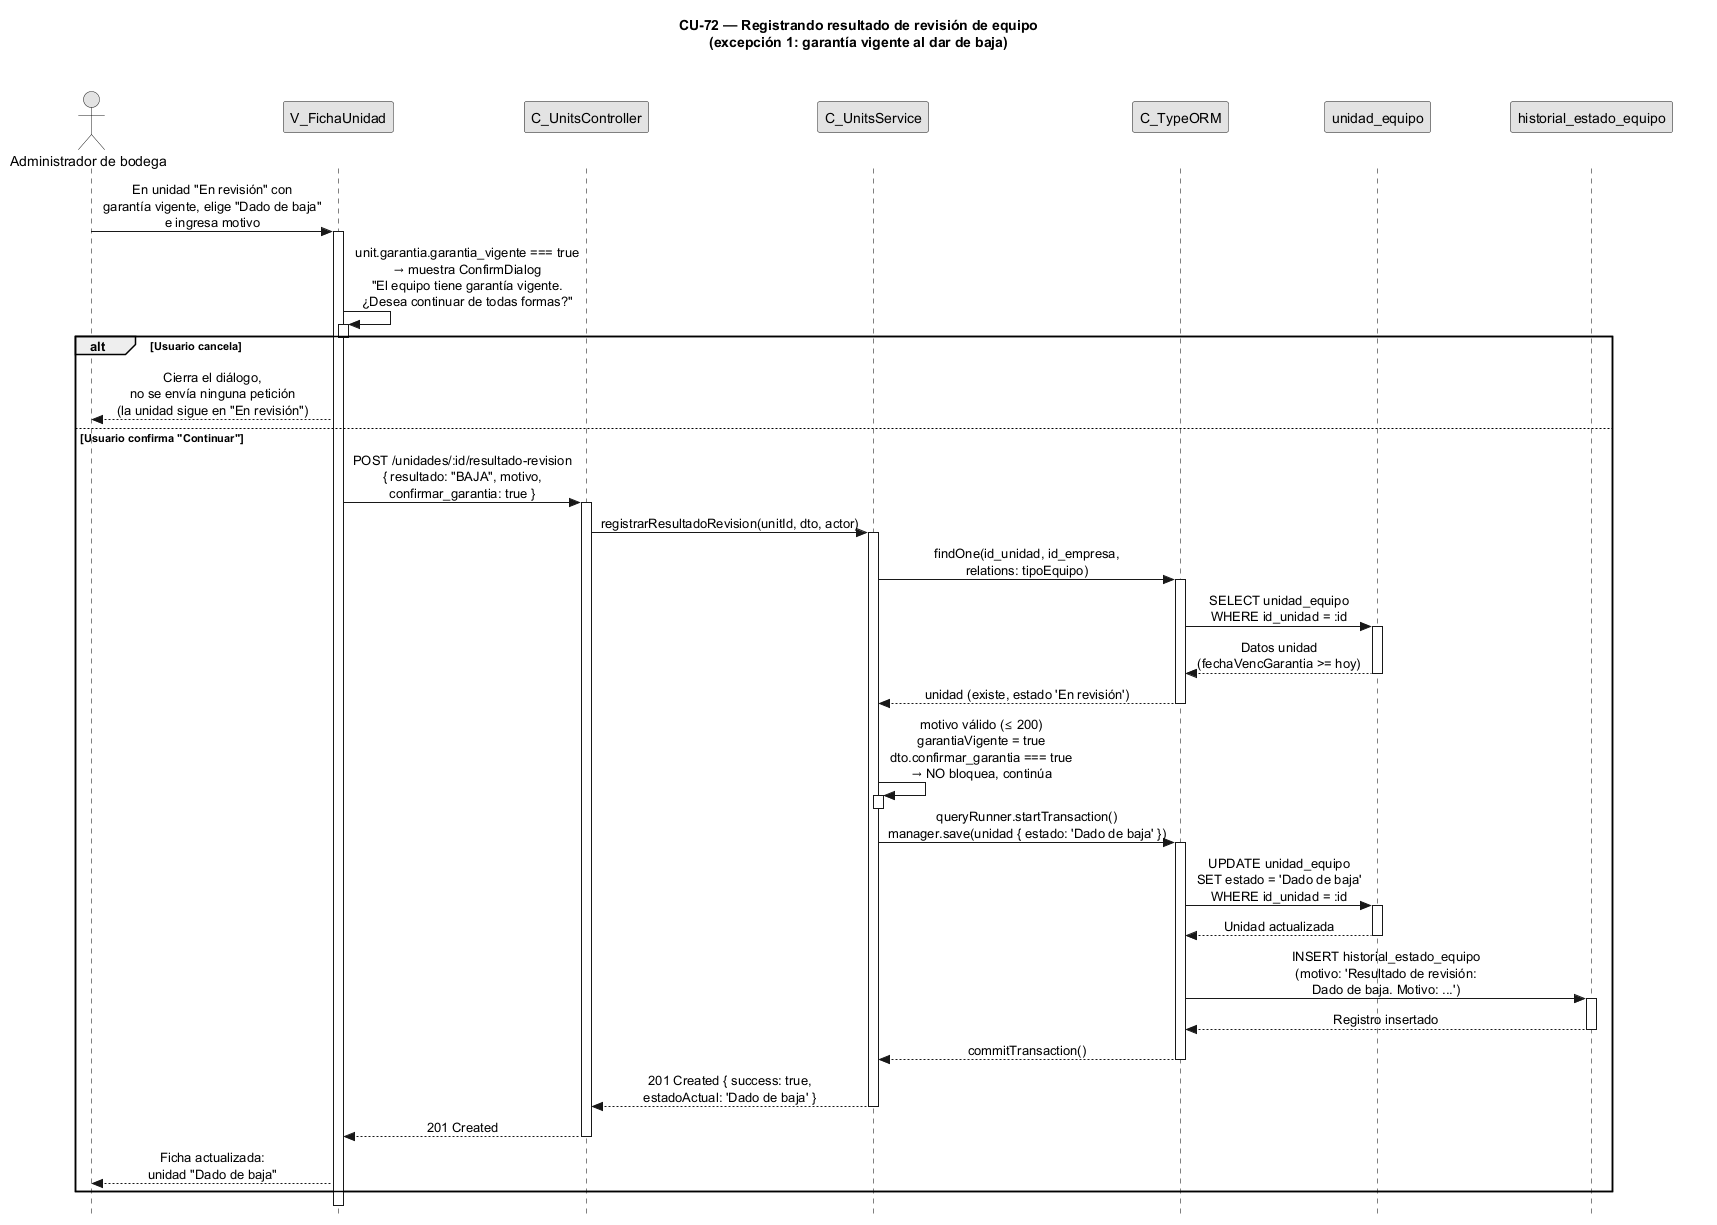

The diagram above was rendered by PlantUML. Its source (embedded in the PNG):
@startuml CU72-exc-garantia-vigente
title CU-72 — Registrando resultado de revisión de equipo\n(excepción 1: garantía vigente al dar de baja)

skinparam style strictuml
skinparam monochrome true
skinparam shadowing false
skinparam sequenceMessageAlign center
<style> sequenceDiagram { participant { Margin 35 } actor { Margin 15 } } </style>
skinparam sequence {
  MessageAlign center
  LifeLineBorderColor black
}
hide footbox

actor "Administrador de bodega" as user
participant "V_FichaUnidad" as view
participant "C_UnitsController" as ctrl
participant "C_UnitsService" as svc
participant "C_TypeORM" as orm
participant "unidad_equipo" as uent
participant "historial_estado_equipo" as hent

user -> view : En unidad "En revisión" con\ngarantía vigente, elige "Dado de baja"\ne ingresa motivo
activate view

view -> view : unit.garantia.garantia_vigente === true\n→ muestra ConfirmDialog\n"El equipo tiene garantía vigente.\n¿Desea continuar de todas formas?"
activate view
deactivate view

alt Usuario cancela
  view --> user : Cierra el diálogo,\nno se envía ninguna petición\n(la unidad sigue en "En revisión")
else Usuario confirma "Continuar"
  view -> ctrl : POST /unidades/:id/resultado-revision\n{ resultado: "BAJA", motivo,\nconfirmar_garantia: true }
  activate ctrl

  ctrl -> svc : registrarResultadoRevision(unitId, dto, actor)
  activate svc

  svc -> orm : findOne(id_unidad, id_empresa,\nrelations: tipoEquipo)
  activate orm
  orm -> uent : SELECT unidad_equipo\nWHERE id_unidad = :id
  activate uent
  uent --> orm : Datos unidad\n(fechaVencGarantia >= hoy)
  deactivate uent
  orm --> svc : unidad (existe, estado 'En revisión')
  deactivate orm

  svc -> svc : motivo válido (≤ 200)\ngarantiaVigente = true\ndto.confirmar_garantia === true\n→ NO bloquea, continúa
  activate svc
  deactivate svc

  svc -> orm : queryRunner.startTransaction()\nmanager.save(unidad { estado: 'Dado de baja' })
  activate orm
  orm -> uent : UPDATE unidad_equipo\nSET estado = 'Dado de baja'\nWHERE id_unidad = :id
  activate uent
  uent --> orm : Unidad actualizada
  deactivate uent
  orm -> hent : INSERT historial_estado_equipo\n(motivo: 'Resultado de revisión:\nDado de baja. Motivo: ...')
  activate hent
  hent --> orm : Registro insertado
  deactivate hent
  orm --> svc : commitTransaction()
  deactivate orm

  svc --> ctrl : 201 Created { success: true,\nestadoActual: 'Dado de baja' }
  deactivate svc
  ctrl --> view : 201 Created
  deactivate ctrl
  view --> user : Ficha actualizada:\nunidad "Dado de baja"
end
deactivate view

@enduml